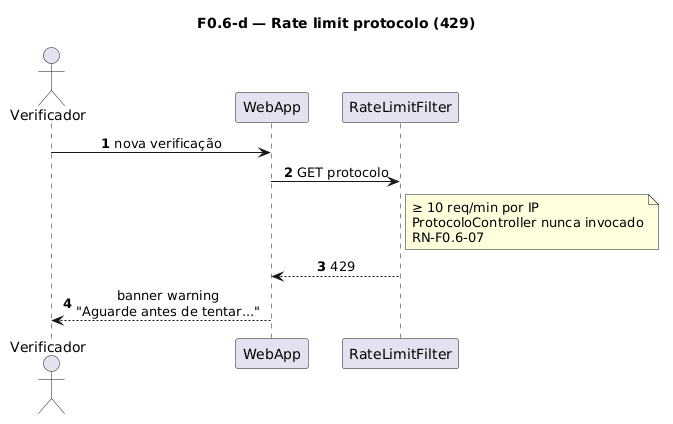

The diagram above was rendered by PlantUML. Its source (embedded in the PNG):
@startuml
title F0.6-d — Rate limit protocolo (429)
skinparam sequenceMessageAlign center
skinparam responseMessageBelowArrow true
skinparam maxMessageSize 220
autonumber

actor "Verificador" as Verificador
participant "WebApp" as WebApp
participant "RateLimitFilter" as RateLimit

Verificador -> WebApp: nova verificação
WebApp -> RateLimit: GET protocolo

note right of RateLimit
  ≥ 10 req/min por IP
  ProtocoloController nunca invocado
  RN-F0.6-07
end note

RateLimit --> WebApp: 429
WebApp --> Verificador: banner warning\n"Aguarde antes de tentar..."
@enduml